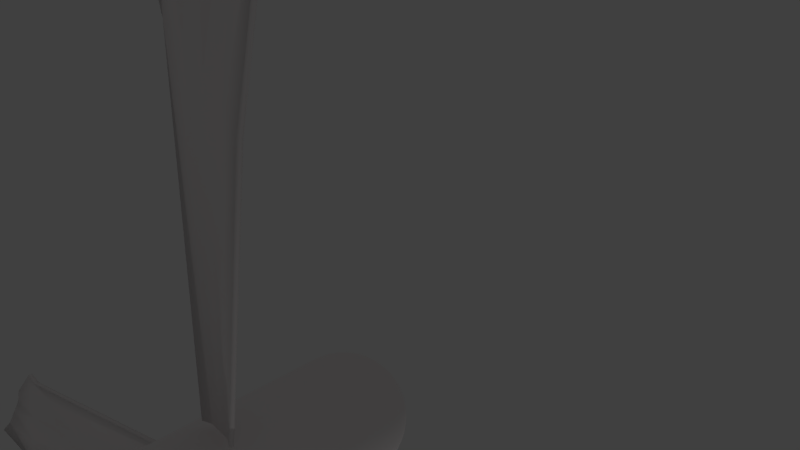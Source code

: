 # Source: turbineV8AnimationSplitted.blend  (saved by Blender 2.78.0; exported with 4.5.12 LTS)
import bpy
from mathutils import Matrix  # noqa: F401  (used for matrix-valued properties, if any)

bpy.ops.wm.read_factory_settings(use_empty=True)
scene = bpy.context.scene
scene.name = 'Scene'

# ---- collections
col_collection_1 = bpy.data.collections.new('Collection 1'); scene.collection.children.link(col_collection_1)

# ---- materials (node trees are filled in below, after node groups)
mat_material_001 = bpy.data.materials.new('Material.001')
mat_material_001.alpha_threshold = 0.0
mat_material_001.use_transparent_shadow = False
mat_material_001.diffuse_color = (1.0, 0.956, 0.956, 1.0)
mat_material_001.roughness = 0.5
mat_material_002 = bpy.data.materials.new('Material.002')
mat_material_002.alpha_threshold = 0.0
mat_material_002.use_transparent_shadow = False
mat_material_002.diffuse_color = (1.0, 0.956, 0.956, 1.0)
mat_material_002.roughness = 0.5

# ---- material node trees

# ---- world
world_world = bpy.data.worlds.new('World'); scene.world = world_world
world_world.color = (0.05088, 0.05088, 0.05088)
world_world.use_sun_shadow = False
world_world.sun_shadow_jitter_overblur = 0.0
world_world.cycles.sampling_method = 'MANUAL'

# ---- cameras
cam_camera = bpy.data.cameras.new('Camera')
cam_camera.clip_end = 100.0
cam_camera.lens = 35.0
cam_camera.sensor_width = 32.0
cam_camera.sensor_height = 18.0
cam_camera.ortho_scale = 7.314
cam_camera.dof.focus_distance = 0.0
cam_camera.dof.aperture_fstop = 128.0

# ---- lights
light_lamp = bpy.data.lights.new('Lamp', 'POINT')
light_lamp.transmission_factor = 0.0
light_lamp.cutoff_distance = 30.0
light_lamp.energy = 100.0
light_lamp.shadow_buffer_clip_start = 1.001
light_lamp.shadow_soft_size = 0.1
light_lamp.shadow_maximum_resolution = 0.006
light_lamp.use_absolute_resolution = True

# ---- meshes
me_sphere = bpy.data.meshes.new('Sphere')
me_sphere.from_pydata([(0.2062, 0.07933, 1.037), (0.2022, 0.2855, 1.017), (0.1905, 0.4838, 0.9576), (0.1714, 0.6665, 0.8618), (0.1458, 0.8266, 0.7329), (0.1145, 0.9581, 0.5759), (0.0789, 1.056, 0.3967), (0.04022, 1.116, 0.2022), (0.4044, 0.07933, 0.9764), (0.3967, 0.2855, 0.9576), (0.3736, 0.4838, 0.9021), (0.3363, 0.6665, 0.8118), (0.286, 0.8266, 0.6904), (0.2247, 0.9581, 0.5424), (0.1548, 1.056, 0.3736), (0.0789, 1.116, 0.1905), (0.5871, 0.07933, 0.8787), (0.5759, 0.2855, 0.8618), (0.5424, 0.4838, 0.8118), (0.4882, 0.6665, 0.7306), (0.4152, 0.8266, 0.6213), (0.3262, 0.9581, 0.4882), (0.2247, 1.056, 0.3363), (0.1145, 1.116, 0.1714), (0.7473, 0.07933, 0.7473), (0.7329, 0.2855, 0.7329), (0.6904, 0.4838, 0.6904), (0.6213, 0.6665, 0.6213), (0.5284, 0.8266, 0.5284), (0.4152, 0.9581, 0.4152), (0.286, 1.056, 0.286), (0.1458, 1.116, 0.1458), (0.8787, 0.07933, 0.5871), (0.8618, 0.2855, 0.5759), (0.8118, 0.4838, 0.5424), (0.7306, 0.6665, 0.4882), (0.6213, 0.8266, 0.4152), (0.4882, 0.9581, 0.3262), (0.3363, 1.056, 0.2247), (0.1714, 1.116, 0.1145), (-7.957e-09, 1.136, -6.029e-08), (0.9764, 0.07933, 0.4044), (0.9576, 0.2855, 0.3967), (0.9021, 0.4838, 0.3736), (0.8118, 0.6665, 0.3363), (0.6904, 0.8266, 0.286), (0.5424, 0.9581, 0.2247), (0.3736, 1.056, 0.1548), (0.1905, 1.116, 0.0789), (1.037, 0.07933, 0.2062), (1.017, 0.2855, 0.2022), (0.9576, 0.4838, 0.1905), (0.8618, 0.6665, 0.1714), (0.7329, 0.8266, 0.1458), (0.5759, 0.9581, 0.1145), (0.3967, 1.056, 0.0789), (0.2022, 1.116, 0.04022), (1.057, 0.07933, -1.529e-07), (1.037, 0.2855, -1.548e-07), (0.9764, 0.4838, 3.42e-08), (0.8787, 0.6665, -6.029e-08), (0.7473, 0.8266, -6.029e-08), (0.5871, 0.9581, -6.029e-08), (0.4044, 1.056, -6.029e-08), (0.2062, 1.116, -6.029e-08), (1.037, 0.07933, -0.2062), (1.017, 0.2855, -0.2022), (0.9576, 0.4838, -0.1905), (0.8618, 0.6665, -0.1714), (0.7329, 0.8266, -0.1458), (0.5759, 0.9581, -0.1145), (0.3967, 1.056, -0.0789), (0.2022, 1.116, -0.04022), (0.9764, 0.07933, -0.4044), (0.9576, 0.2855, -0.3967), (0.9021, 0.4838, -0.3736), (0.8118, 0.6665, -0.3363), (0.6904, 0.8266, -0.286), (0.5424, 0.9581, -0.2247), (0.3736, 1.056, -0.1548), (0.1905, 1.116, -0.0789), (0.8787, 0.07933, -0.5871), (0.8618, 0.2855, -0.5759), (0.8118, 0.4838, -0.5424), (0.7306, 0.6665, -0.4882), (0.6213, 0.8266, -0.4152), (0.4882, 0.9581, -0.3262), (0.3363, 1.056, -0.2247), (0.1714, 1.116, -0.1145), (0.7473, 0.07933, -0.7473), (0.7329, 0.2855, -0.7329), (0.6904, 0.4838, -0.6904), (0.6213, 0.6665, -0.6213), (0.5284, 0.8266, -0.5284), (0.4152, 0.9581, -0.4152), (0.286, 1.056, -0.286), (0.1458, 1.116, -0.1458), (0.5871, 0.07933, -0.8787), (0.5759, 0.2855, -0.8618), (0.5424, 0.4838, -0.8118), (0.4882, 0.6665, -0.7306), (0.4152, 0.8266, -0.6213), (0.3262, 0.9581, -0.4882), (0.2247, 1.056, -0.3363), (0.1145, 1.116, -0.1714), (0.4044, 0.07933, -0.9764), (0.3967, 0.2855, -0.9576), (0.3736, 0.4838, -0.9021), (0.3363, 0.6665, -0.8118), (0.286, 0.8266, -0.6904), (0.2247, 0.9581, -0.5424), (0.1548, 1.056, -0.3736), (0.0789, 1.116, -0.1905), (0.2062, 0.07933, -1.037), (0.2022, 0.2855, -1.017), (0.1905, 0.4838, -0.9576), (0.1714, 0.6665, -0.8618), (0.1458, 0.8266, -0.7329), (0.1145, 0.9581, -0.5759), (0.0789, 1.056, -0.3967), (0.04022, 1.116, -0.2022), (-1.14e-07, 0.07933, -1.057), (-9.826e-08, 0.2855, -1.037), (5.922e-08, 0.4838, -0.9764), (-9.826e-08, 0.6665, -0.8787), (-3.526e-08, 0.8266, -0.7473), (-1.952e-08, 0.9581, -0.5871), (-3.768e-09, 1.056, -0.4044), (-3.768e-09, 1.116, -0.2062), (-0.2062, 0.07933, -1.037), (-0.2022, 0.2855, -1.017), (-0.1905, 0.4838, -0.9576), (-0.1714, 0.6665, -0.8618), (-0.1458, 0.8266, -0.7329), (-0.1145, 0.9581, -0.5759), (-0.0789, 1.056, -0.3967), (-0.04022, 1.116, -0.2022), (-0.4044, 0.07933, -0.9764), (-0.3967, 0.2855, -0.9576), (-0.3736, 0.4838, -0.9021), (-0.3363, 0.6665, -0.8118), (-0.286, 0.8266, -0.6904), (-0.2247, 0.9581, -0.5424), (-0.1548, 1.056, -0.3736), (-0.0789, 1.116, -0.1905), (-0.5871, 0.07933, -0.8787), (-0.5759, 0.2855, -0.8618), (-0.5424, 0.4838, -0.8118), (-0.4882, 0.6665, -0.7306), (-0.4152, 0.8266, -0.6213), (-0.3262, 0.9581, -0.4882), (-0.2247, 1.056, -0.3363), (-0.1145, 1.116, -0.1714), (-0.7473, 0.07933, -0.7473), (-0.7329, 0.2855, -0.7329), (-0.6904, 0.4838, -0.6904), (-0.6213, 0.6665, -0.6213), (-0.5284, 0.8266, -0.5284), (-0.4152, 0.9581, -0.4152), (-0.286, 1.056, -0.286), (-0.1458, 1.116, -0.1458), (-0.8787, 0.07933, -0.5871), (-0.8618, 0.2855, -0.5759), (-0.8118, 0.4838, -0.5424), (-0.7306, 0.6665, -0.4882), (-0.6213, 0.8266, -0.4152), (-0.4882, 0.9581, -0.3262), (-0.3363, 1.056, -0.2247), (-0.1714, 1.116, -0.1145), (-0.9764, 0.07933, -0.4044), (-0.9576, 0.2855, -0.3967), (-0.9021, 0.4838, -0.3736), (-0.8118, 0.6665, -0.3363), (-0.6904, 0.8266, -0.286), (-0.5424, 0.9581, -0.2247), (-0.3736, 1.056, -0.1548), (-0.1905, 1.116, -0.0789), (-1.037, 0.07933, -0.2062), (-1.017, 0.2855, -0.2022), (-0.9576, 0.4838, -0.1905), (-0.8618, 0.6665, -0.1714), (-0.7329, 0.8266, -0.1458), (-0.5759, 0.9581, -0.1145), (-0.3967, 1.056, -0.0789), (-0.2022, 1.116, -0.04022), (-1.057, 0.07933, 9.904e-08), (-1.037, 0.2855, 1.602e-07), (-0.9764, 0.4838, -6.029e-08), (-0.8787, 0.6665, 1.287e-07), (-0.7473, 0.8266, 6.57e-08), (-0.5871, 0.9581, 2.704e-09), (-0.4044, 1.056, 2.704e-09), (-0.2062, 1.116, -6.029e-08), (-1.037, 0.07933, 0.2062), (-1.017, 0.2855, 0.2022), (-0.9576, 0.4838, 0.1905), (-0.8618, 0.6665, 0.1714), (-0.7329, 0.8266, 0.1458), (-0.5759, 0.9581, 0.1145), (-0.3967, 1.056, 0.0789), (-0.2022, 1.116, 0.04022), (-0.9764, 0.07933, 0.4044), (-0.9576, 0.2855, 0.3967), (-0.9021, 0.4838, 0.3736), (-0.8118, 0.6665, 0.3363), (-0.6904, 0.8266, 0.286), (-0.5424, 0.9581, 0.2247), (-0.3736, 1.056, 0.1548), (-0.1905, 1.116, 0.0789), (-0.8787, 0.07933, 0.5871), (-0.8618, 0.2855, 0.5759), (-0.8118, 0.4838, 0.5424), (-0.7306, 0.6665, 0.4882), (-0.6213, 0.8266, 0.4152), (-0.4882, 0.9581, 0.3262), (-0.3363, 1.056, 0.2247), (-0.1714, 1.116, 0.1145), (-0.7473, 0.07933, 0.7473), (-0.7329, 0.2855, 0.7329), (-0.6904, 0.4838, 0.6904), (-0.6213, 0.6665, 0.6213), (-0.5284, 0.8266, 0.5284), (-0.4152, 0.9581, 0.4152), (-0.286, 1.056, 0.286), (-0.1458, 1.116, 0.1458), (-0.5871, 0.07933, 0.8787), (-0.5759, 0.2855, 0.8618), (-0.5424, 0.4838, 0.8118), (-0.4882, 0.6665, 0.7306), (-0.4152, 0.8266, 0.6213), (-0.3262, 0.9581, 0.4882), (-0.2247, 1.056, 0.3363), (-0.1145, 1.116, 0.1714), (-0.4044, 0.07933, 0.9764), (-0.3967, 0.2855, 0.9576), (-0.3736, 0.4838, 0.9021), (-0.3363, 0.6665, 0.8118), (-0.286, 0.8266, 0.6904), (-0.2247, 0.9581, 0.5424), (-0.1548, 1.056, 0.3736), (-0.0789, 1.116, 0.1905), (-0.2062, 0.07933, 1.037), (-0.2022, 0.2855, 1.017), (-0.1905, 0.4838, 0.9576), (-0.1714, 0.6665, 0.8618), (-0.1458, 0.8266, 0.7329), (-0.1145, 0.9581, 0.5759), (-0.0789, 1.056, 0.3967), (-0.04022, 1.116, 0.2022), (2.797e-07, 0.07933, 1.057), (2.639e-07, 0.2855, 1.037), (5.922e-08, 0.4838, 0.9764), (2.797e-07, 0.6665, 0.8787), (1.537e-07, 0.8266, 0.7473), (1.222e-07, 0.9581, 0.5871), (7.497e-08, 1.056, 0.4044), (8.043e-09, 1.116, 0.2062), (0.2062, -3.436, 1.037), (0.4044, -3.436, 0.9764), (0.5871, -3.436, 0.8787), (0.7473, -3.436, 0.7473), (0.8787, -3.436, 0.5871), (0.9764, -3.436, 0.4044), (1.037, -3.436, 0.2062), (1.057, -3.436, -1.529e-07), (1.037, -3.436, -0.2062), (0.9764, -3.436, -0.4044), (0.8787, -3.436, -0.5871), (0.7473, -3.436, -0.7473), (0.5871, -3.436, -0.8787), (0.4044, -3.436, -0.9764), (0.2062, -3.436, -1.037), (-1.14e-07, -3.436, -1.057), (-0.2062, -3.436, -1.037), (-0.4044, -3.436, -0.9764), (-0.5871, -3.436, -0.8787), (-0.7473, -3.436, -0.7473), (-0.8787, -3.436, -0.5871), (-0.9764, -3.436, -0.4044), (-1.037, -3.436, -0.2062), (-1.057, -3.436, 9.904e-08), (-1.037, -3.436, 0.2062), (-0.9764, -3.436, 0.4044), (-0.8787, -3.436, 0.5871), (-0.7473, -3.436, 0.7473), (-0.5871, -3.436, 0.8787), (-0.4044, -3.436, 0.9764), (-0.2062, -3.436, 1.037), (2.797e-07, -3.436, 1.057), (0.2022, -3.809, 1.017), (0.1905, -4.008, 0.9576), (0.1714, -4.19, 0.8618), (0.1458, -4.35, 0.7329), (0.3967, -3.809, 0.9576), (0.3736, -4.008, 0.9021), (0.3363, -4.19, 0.8118), (0.286, -4.35, 0.6904), (0.5759, -3.809, 0.8618), (0.5424, -4.008, 0.8118), (0.4882, -4.19, 0.7306), (0.4152, -4.35, 0.6213), (0.7329, -3.809, 0.7329), (0.6904, -4.008, 0.6904), (0.6213, -4.19, 0.6213), (0.5284, -4.35, 0.5284), (0.8618, -3.809, 0.5759), (0.8118, -4.008, 0.5424), (0.7306, -4.19, 0.4882), (0.6213, -4.35, 0.4152), (0.9576, -3.809, 0.3967), (0.9021, -4.008, 0.3736), (0.8118, -4.19, 0.3363), (0.6904, -4.35, 0.286), (1.017, -3.809, 0.2022), (0.9576, -4.008, 0.1905), (0.8618, -4.19, 0.1714), (0.7329, -4.35, 0.1458), (1.037, -3.809, -1.548e-07), (0.9764, -4.008, 3.42e-08), (0.8787, -4.19, -6.029e-08), (0.7473, -4.35, -6.029e-08), (1.017, -3.809, -0.2022), (0.9576, -4.008, -0.1905), (0.8618, -4.19, -0.1714), (0.7329, -4.35, -0.1458), (0.9576, -3.809, -0.3967), (0.9021, -4.008, -0.3736), (0.8118, -4.19, -0.3363), (0.6904, -4.35, -0.286), (0.8618, -3.809, -0.5759), (0.8118, -4.008, -0.5424), (0.7306, -4.19, -0.4882), (0.6213, -4.35, -0.4152), (0.7329, -3.809, -0.7329), (0.6904, -4.008, -0.6904), (0.6213, -4.19, -0.6213), (0.5284, -4.35, -0.5284), (0.5759, -3.809, -0.8618), (0.5424, -4.008, -0.8118), (0.4882, -4.19, -0.7306), (0.4152, -4.35, -0.6213), (0.3967, -3.809, -0.9576), (0.3736, -4.008, -0.9021), (0.3363, -4.19, -0.8118), (0.286, -4.35, -0.6904), (0.2022, -3.809, -1.017), (0.1905, -4.008, -0.9576), (0.1714, -4.19, -0.8618), (0.1458, -4.35, -0.7329), (-9.826e-08, -3.809, -1.037), (5.922e-08, -4.008, -0.9764), (-9.826e-08, -4.19, -0.8787), (-3.526e-08, -4.35, -0.7473), (-0.2022, -3.809, -1.017), (-0.1905, -4.008, -0.9576), (-0.1714, -4.19, -0.8618), (-0.1458, -4.35, -0.7329), (-0.3967, -3.809, -0.9576), (-0.3736, -4.008, -0.9021), (-0.3363, -4.19, -0.8118), (-0.286, -4.35, -0.6904), (-0.5759, -3.809, -0.8618), (-0.5424, -4.008, -0.8118), (-0.4882, -4.19, -0.7306), (-0.4152, -4.35, -0.6213), (-0.7329, -3.809, -0.7329), (-0.6904, -4.008, -0.6904), (-0.6213, -4.19, -0.6213), (-0.5284, -4.35, -0.5284), (-0.8618, -3.809, -0.5759), (-0.8118, -4.008, -0.5424), (-0.7306, -4.19, -0.4882), (-0.6213, -4.35, -0.4152), (-0.9576, -3.809, -0.3967), (-0.9021, -4.008, -0.3736), (-0.8118, -4.19, -0.3363), (-0.6904, -4.35, -0.286), (-1.017, -3.809, -0.2022), (-0.9576, -4.008, -0.1905), (-0.8618, -4.19, -0.1714), (-0.7329, -4.35, -0.1458), (-1.037, -3.809, 1.602e-07), (-0.9764, -4.008, -6.029e-08), (-0.8787, -4.19, 1.287e-07), (-0.7473, -4.35, 6.57e-08), (-1.017, -3.809, 0.2022), (-0.9576, -4.008, 0.1905), (-0.8618, -4.19, 0.1714), (-0.7329, -4.35, 0.1458), (-0.9576, -3.809, 0.3967), (-0.9021, -4.008, 0.3736), (-0.8118, -4.19, 0.3363), (-0.6904, -4.35, 0.286), (-0.8618, -3.809, 0.5759), (-0.8118, -4.008, 0.5424), (-0.7306, -4.19, 0.4882), (-0.6213, -4.35, 0.4152), (-0.7329, -3.809, 0.7329), (-0.6904, -4.008, 0.6904), (-0.6213, -4.19, 0.6213), (-0.5284, -4.35, 0.5284), (-0.5759, -3.809, 0.8618), (-0.5424, -4.008, 0.8118), (-0.4882, -4.19, 0.7306), (-0.4152, -4.35, 0.6213), (-0.3967, -3.809, 0.9576), (-0.3736, -4.008, 0.9021), (-0.3363, -4.19, 0.8118), (-0.286, -4.35, 0.6904), (-0.2022, -3.809, 1.017), (-0.1905, -4.008, 0.9576), (-0.1714, -4.19, 0.8618), (-0.1458, -4.35, 0.7329), (2.639e-07, -3.809, 1.037), (5.922e-08, -4.008, 0.9764), (2.797e-07, -4.19, 0.8787), (1.537e-07, -4.35, 0.7473), (0.01172, -5.301, 0.05892), (0.02299, -5.301, 0.0555), (0.03337, -5.301, 0.04995), (0.04248, -5.301, 0.04248), (0.04995, -5.301, 0.03337), (0.0555, -5.301, 0.02299), (0.05892, -5.301, 0.01172), (0.06007, -5.301, 2.298e-08), (0.05892, -5.301, -0.01172), (0.0555, -5.301, -0.02299), (0.04995, -5.301, -0.03337), (0.04248, -5.301, -0.04248), (0.03337, -5.301, -0.04995), (0.02299, -5.301, -0.0555), (0.01172, -5.301, -0.05892), (7.46e-08, -5.301, -0.06007), (-0.01172, -5.301, -0.05892), (-0.02299, -5.301, -0.0555), (-0.03337, -5.301, -0.04995), (-0.04248, -5.301, -0.04248), (-0.04995, -5.301, -0.03337), (-0.0555, -5.301, -0.02299), (-0.05892, -5.301, -0.01172), (-0.06007, -5.301, 3.311e-08), (-0.05892, -5.301, 0.01172), (-0.0555, -5.301, 0.02299), (-0.04995, -5.301, 0.03337), (-0.04248, -5.301, 0.04248), (-0.03337, -5.301, 0.04995), (-0.02299, -5.301, 0.0555), (-0.01172, -5.301, 0.05892), (8.979e-08, -5.301, 0.06007)], [], [(254, 253, 4, 5), (255, 254, 5, 6), (256, 255, 6, 7), (40, 256, 7), (250, 249, 0, 1), (251, 250, 1, 2), (252, 251, 2, 3), (253, 252, 3, 4), (4, 3, 11, 12), (5, 4, 12, 13), (6, 5, 13, 14), (7, 6, 14, 15), (40, 7, 15), (1, 0, 8, 9), (2, 1, 9, 10), (3, 2, 10, 11), (40, 15, 23), (9, 8, 16, 17), (10, 9, 17, 18), (11, 10, 18, 19), (12, 11, 19, 20), (13, 12, 20, 21), (14, 13, 21, 22), (15, 14, 22, 23), (21, 20, 28, 29), (22, 21, 29, 30), (23, 22, 30, 31), (40, 23, 31), (17, 16, 24, 25), (18, 17, 25, 26), (19, 18, 26, 27), (20, 19, 27, 28), (25, 24, 32, 33), (26, 25, 33, 34), (27, 26, 34, 35), (28, 27, 35, 36), (29, 28, 36, 37), (30, 29, 37, 38), (31, 30, 38, 39), (40, 31, 39), (37, 36, 45, 46), (38, 37, 46, 47), (39, 38, 47, 48), (40, 39, 48), (33, 32, 41, 42), (34, 33, 42, 43), (35, 34, 43, 44), (36, 35, 44, 45), (43, 42, 50, 51), (44, 43, 51, 52), (45, 44, 52, 53), (46, 45, 53, 54), (47, 46, 54, 55), (48, 47, 55, 56), (40, 48, 56), (42, 41, 49, 50), (55, 54, 62, 63), (56, 55, 63, 64), (40, 56, 64), (50, 49, 57, 58), (51, 50, 58, 59), (52, 51, 59, 60), (53, 52, 60, 61), (54, 53, 61, 62), (59, 58, 66, 67), (60, 59, 67, 68), (61, 60, 68, 69), (62, 61, 69, 70), (63, 62, 70, 71), (64, 63, 71, 72), (40, 64, 72), (58, 57, 65, 66), (71, 70, 78, 79), (72, 71, 79, 80), (40, 72, 80), (66, 65, 73, 74), (67, 66, 74, 75), (68, 67, 75, 76), (69, 68, 76, 77), (70, 69, 77, 78), (76, 75, 83, 84), (77, 76, 84, 85), (78, 77, 85, 86), (79, 78, 86, 87), (80, 79, 87, 88), (40, 80, 88), (74, 73, 81, 82), (75, 74, 82, 83), (88, 87, 95, 96), (40, 88, 96), (82, 81, 89, 90), (83, 82, 90, 91), (84, 83, 91, 92), (85, 84, 92, 93), (86, 85, 93, 94), (87, 86, 94, 95), (93, 92, 100, 101), (94, 93, 101, 102), (95, 94, 102, 103), (96, 95, 103, 104), (40, 96, 104), (90, 89, 97, 98), (91, 90, 98, 99), (92, 91, 99, 100), (40, 104, 112), (98, 97, 105, 106), (99, 98, 106, 107), (100, 99, 107, 108), (101, 100, 108, 109), (102, 101, 109, 110), (103, 102, 110, 111), (104, 103, 111, 112), (109, 108, 116, 117), (110, 109, 117, 118), (111, 110, 118, 119), (112, 111, 119, 120), (40, 112, 120), (106, 105, 113, 114), (107, 106, 114, 115), (108, 107, 115, 116), (40, 120, 128), (114, 113, 121, 122), (115, 114, 122, 123), (116, 115, 123, 124), (117, 116, 124, 125), (118, 117, 125, 126), (119, 118, 126, 127), (120, 119, 127, 128), (126, 125, 133, 134), (127, 126, 134, 135), (128, 127, 135, 136), (40, 128, 136), (122, 121, 129, 130), (123, 122, 130, 131), (124, 123, 131, 132), (125, 124, 132, 133), (130, 129, 137, 138), (131, 130, 138, 139), (132, 131, 139, 140), (133, 132, 140, 141), (134, 133, 141, 142), (135, 134, 142, 143), (136, 135, 143, 144), (40, 136, 144), (142, 141, 149, 150), (143, 142, 150, 151), (144, 143, 151, 152), (40, 144, 152), (138, 137, 145, 146), (139, 138, 146, 147), (140, 139, 147, 148), (141, 140, 148, 149), (147, 146, 154, 155), (148, 147, 155, 156), (149, 148, 156, 157), (150, 149, 157, 158), (151, 150, 158, 159), (152, 151, 159, 160), (40, 152, 160), (146, 145, 153, 154), (159, 158, 166, 167), (160, 159, 167, 168), (40, 160, 168), (154, 153, 161, 162), (155, 154, 162, 163), (156, 155, 163, 164), (157, 156, 164, 165), (158, 157, 165, 166), (164, 163, 171, 172), (165, 164, 172, 173), (166, 165, 173, 174), (167, 166, 174, 175), (168, 167, 175, 176), (40, 168, 176), (162, 161, 169, 170), (163, 162, 170, 171), (176, 175, 183, 184), (40, 176, 184), (170, 169, 177, 178), (171, 170, 178, 179), (172, 171, 179, 180), (173, 172, 180, 181), (174, 173, 181, 182), (175, 174, 182, 183), (180, 179, 187, 188), (181, 180, 188, 189), (182, 181, 189, 190), (183, 182, 190, 191), (184, 183, 191, 192), (40, 184, 192), (178, 177, 185, 186), (179, 178, 186, 187), (192, 191, 199, 200), (40, 192, 200), (186, 185, 193, 194), (187, 186, 194, 195), (188, 187, 195, 196), (189, 188, 196, 197), (190, 189, 197, 198), (191, 190, 198, 199), (197, 196, 204, 205), (198, 197, 205, 206), (199, 198, 206, 207), (200, 199, 207, 208), (40, 200, 208), (194, 193, 201, 202), (195, 194, 202, 203), (196, 195, 203, 204), (40, 208, 216), (202, 201, 209, 210), (203, 202, 210, 211), (204, 203, 211, 212), (205, 204, 212, 213), (206, 205, 213, 214), (207, 206, 214, 215), (208, 207, 215, 216), (213, 212, 220, 221), (214, 213, 221, 222), (215, 214, 222, 223), (216, 215, 223, 224), (40, 216, 224), (210, 209, 217, 218), (211, 210, 218, 219), (212, 211, 219, 220), (40, 224, 232), (218, 217, 225, 226), (219, 218, 226, 227), (220, 219, 227, 228), (221, 220, 228, 229), (222, 221, 229, 230), (223, 222, 230, 231), (224, 223, 231, 232), (230, 229, 237, 238), (231, 230, 238, 239), (232, 231, 239, 240), (40, 232, 240), (226, 225, 233, 234), (227, 226, 234, 235), (228, 227, 235, 236), (229, 228, 236, 237), (235, 234, 242, 243), (236, 235, 243, 244), (237, 236, 244, 245), (238, 237, 245, 246), (239, 238, 246, 247), (240, 239, 247, 248), (40, 240, 248), (234, 233, 241, 242), (247, 246, 254, 255), (248, 247, 255, 256), (40, 248, 256), (242, 241, 249, 250), (243, 242, 250, 251), (244, 243, 251, 252), (245, 244, 252, 253), (246, 245, 253, 254), (24, 16, 259, 260), (217, 209, 283, 284), (161, 153, 276, 277), (81, 73, 266, 267), (0, 249, 288, 257), (233, 225, 285, 286), (177, 169, 278, 279), (153, 145, 275, 276), (97, 89, 268, 269), (41, 32, 261, 262), (249, 241, 287, 288), (121, 113, 271, 272), (169, 161, 277, 278), (193, 185, 280, 281), (113, 105, 270, 271), (57, 49, 263, 264), (241, 233, 286, 287), (209, 201, 282, 283), (137, 129, 273, 274), (185, 177, 279, 280), (129, 121, 272, 273), (49, 41, 262, 263), (73, 65, 265, 266), (16, 8, 258, 259), (201, 193, 281, 282), (8, 0, 257, 258), (145, 137, 274, 275), (89, 81, 267, 268), (65, 57, 264, 265), (225, 217, 284, 285), (105, 97, 269, 270), (32, 24, 260, 261), (414, 413, 289, 290), (415, 414, 290, 291), (416, 415, 291, 292), (292, 291, 295, 296), (290, 289, 293, 294), (291, 290, 294, 295), (294, 293, 297, 298), (295, 294, 298, 299), (296, 295, 299, 300), (298, 297, 301, 302), (299, 298, 302, 303), (300, 299, 303, 304), (302, 301, 305, 306), (303, 302, 306, 307), (304, 303, 307, 308), (306, 305, 309, 310), (307, 306, 310, 311), (308, 307, 311, 312), (310, 309, 313, 314), (311, 310, 314, 315), (312, 311, 315, 316), (314, 313, 317, 318), (315, 314, 318, 319), (316, 315, 319, 320), (318, 317, 321, 322), (319, 318, 322, 323), (320, 319, 323, 324), (322, 321, 325, 326), (323, 322, 326, 327), (324, 323, 327, 328), (327, 326, 330, 331), (328, 327, 331, 332), (326, 325, 329, 330), (330, 329, 333, 334), (331, 330, 334, 335), (332, 331, 335, 336), (336, 335, 339, 340), (334, 333, 337, 338), (335, 334, 338, 339), (338, 337, 341, 342), (339, 338, 342, 343), (340, 339, 343, 344), (344, 343, 347, 348), (342, 341, 345, 346), (343, 342, 346, 347), (346, 345, 349, 350), (347, 346, 350, 351), (348, 347, 351, 352), (350, 349, 353, 354), (351, 350, 354, 355), (352, 351, 355, 356), (354, 353, 357, 358), (355, 354, 358, 359), (356, 355, 359, 360), (358, 357, 361, 362), (359, 358, 362, 363), (360, 359, 363, 364), (362, 361, 365, 366), (363, 362, 366, 367), (364, 363, 367, 368), (366, 365, 369, 370), (367, 366, 370, 371), (368, 367, 371, 372), (371, 370, 374, 375), (372, 371, 375, 376), (370, 369, 373, 374), (374, 373, 377, 378), (375, 374, 378, 379), (376, 375, 379, 380), (379, 378, 382, 383), (380, 379, 383, 384), (378, 377, 381, 382), (382, 381, 385, 386), (383, 382, 386, 387), (384, 383, 387, 388), (388, 387, 391, 392), (386, 385, 389, 390), (387, 386, 390, 391), (390, 389, 393, 394), (391, 390, 394, 395), (392, 391, 395, 396), (396, 395, 399, 400), (394, 393, 397, 398), (395, 394, 398, 399), (398, 397, 401, 402), (399, 398, 402, 403), (400, 399, 403, 404), (402, 401, 405, 406), (403, 402, 406, 407), (404, 403, 407, 408), (406, 405, 409, 410), (407, 406, 410, 411), (408, 407, 411, 412), (410, 409, 413, 414), (411, 410, 414, 415), (412, 411, 415, 416), (258, 293, 297, 259), (259, 297, 301, 260), (260, 301, 305, 261), (261, 305, 309, 262), (262, 309, 313, 263), (263, 313, 317, 264), (264, 317, 321, 265), (265, 321, 325, 266), (266, 325, 329, 267), (267, 329, 333, 268), (268, 333, 337, 269), (269, 337, 341, 270), (270, 341, 345, 271), (271, 345, 349, 272), (272, 349, 353, 273), (273, 353, 357, 274), (274, 357, 361, 275), (275, 361, 365, 276), (276, 365, 369, 277), (277, 369, 373, 278), (278, 373, 377, 279), (279, 377, 381, 280), (280, 381, 385, 281), (281, 385, 389, 282), (282, 389, 393, 283), (283, 393, 397, 284), (284, 397, 401, 285), (285, 401, 405, 286), (286, 405, 409, 287), (287, 409, 413, 288), (288, 413, 289, 257), (257, 289, 293, 258), (368, 372, 437, 436), (376, 380, 439, 438), (384, 388, 441, 440), (392, 396, 443, 442), (400, 404, 445, 444), (316, 320, 424, 423), (408, 412, 447, 446), (324, 328, 426, 425), (332, 336, 428, 427), (340, 344, 430, 429), (388, 392, 442, 441), (348, 352, 432, 431), (396, 400, 444, 443), (356, 360, 434, 433), (372, 376, 438, 437), (404, 408, 446, 445), (364, 368, 436, 435), (380, 384, 440, 439), (336, 340, 429, 428), (296, 300, 419, 418), (344, 348, 431, 430), (304, 308, 421, 420), (352, 356, 433, 432), (312, 316, 423, 422), (328, 332, 427, 426), (360, 364, 435, 434), (320, 324, 425, 424), (412, 416, 448, 447), (416, 292, 417, 448), (292, 296, 418, 417), (300, 304, 420, 419), (308, 312, 422, 421), (418, 419, 420, 421, 422, 423, 424, 425, 426, 427, 428, 429, 430, 431, 432, 433, 434, 435, 436, 437, 438, 439, 440, 441, 442, 443, 444, 445, 446, 447, 448, 417)])
me_sphere.polygons.foreach_set('use_smooth', [True] * 449)
me_sphere.materials.append(mat_material_001)
me_sphere.use_remesh_preserve_volume = False
me_sphere.use_remesh_preserve_attributes = False
me_sphere.use_mirror_vertex_groups = False
me_sphere.update()
me_circle = bpy.data.meshes.new('Circle')
me_circle.from_pydata([(0.0, 1.0, 0.0), (-0.7071, 0.7071, 0.0), (-1.0, -4.371e-08, 0.0), (-0.7071, -0.7071, 0.0), (8.742e-08, -1.0, 0.0), (0.7071, -0.7071, 0.0), (1.0, 1.192e-08, 0.0), (0.7071, 0.7071, 0.0), (1.536e-16, 1.018, 0.6919), (-0.7071, 0.7248, 0.6919), (-1.0, 0.01774, 0.6919), (-0.7071, -0.6894, 0.6919), (8.742e-08, -0.9823, 0.6919), (0.7071, -0.6894, 0.6919), (1.0, 0.01774, 0.6919), (0.7071, 0.7248, 0.6919), (4.451e-09, 0.438, 1.322), (-0.2846, 0.3201, 1.322), (-0.4025, 0.03548, 1.322), (-0.2846, -0.2492, 1.322), (3.964e-08, -0.3671, 1.322), (0.2846, -0.2492, 1.322), (0.4025, 0.03548, 1.322), (0.2846, 0.3201, 1.322), (4.451e-09, 0.4558, 7.652), (-0.2846, 0.3379, 7.652), (-0.4025, 0.05323, 7.652), (-0.2846, -0.2314, 7.652), (3.964e-08, -0.3493, 7.652), (0.2846, -0.2314, 7.652), (0.4025, 0.05323, 7.652), (0.2846, 0.3379, 7.652), (0.2846, 0.3201, 1.322), (4.451e-09, 0.438, 1.322), (0.2846, -0.2492, 1.322), (0.4025, 0.03548, 1.322), (-0.2846, -0.2492, 1.322), (3.964e-08, -0.3671, 1.322), (-0.2846, 0.3201, 1.322), (-0.4025, 0.03548, 1.322), (-0.5674, -0.5438, 0.9002), (7.162e-08, -0.7788, 0.9002), (-0.5674, 0.591, 0.9002), (-0.8025, 0.02361, 0.9002), (0.8025, 0.02361, 0.9002), (0.5674, 0.591, 0.9002), (0.5674, -0.5438, 0.9002), (1.472e-09, 0.8261, 0.9002), (4.451e-09, 0.4558, 7.652), (-0.2846, 0.3379, 7.652), (-0.4025, 0.05323, 7.652), (-0.2846, -0.2314, 7.652), (3.964e-08, -0.3493, 7.652), (0.2846, -0.2314, 7.652), (0.4025, 0.05323, 7.652), (0.2846, 0.3379, 7.652), (4.451e-09, 0.4558, 7.652), (-0.2846, 0.3379, 7.652), (-0.4025, 0.05323, 7.652), (-0.2846, -0.2314, 7.652), (3.964e-08, -0.3493, 7.652), (0.2846, -0.2314, 7.652), (0.4025, 0.05323, 7.652), (0.2846, 0.3379, 7.652), (4.451e-09, 0.4558, 13.95), (-0.2846, 0.3379, 13.95), (-0.4025, 0.05323, 13.95), (-0.2846, -0.2314, 13.95), (3.964e-08, -0.3493, 13.95), (0.2846, -0.2314, 13.95), (0.4025, 0.05323, 13.95), (0.2846, 0.3379, 13.95)], [], [(1, 0, 8, 9), (0, 7, 15, 8), (6, 5, 13, 14), (4, 3, 11, 12), (2, 1, 9, 10), (7, 6, 14, 15), (5, 4, 12, 13), (3, 2, 10, 11), (41, 40, 19, 20), (43, 42, 17, 18), (45, 44, 22, 23), (46, 41, 20, 21), (40, 43, 18, 19), (42, 47, 16, 17), (47, 45, 23, 16), (44, 46, 21, 22), (33, 32, 31, 24), (35, 34, 29, 30), (37, 36, 27, 28), (39, 38, 25, 26), (32, 35, 30, 31), (34, 37, 28, 29), (36, 39, 26, 27), (38, 33, 24, 25), (17, 16, 33, 38), (19, 18, 39, 36), (21, 20, 37, 34), (23, 22, 35, 32), (18, 17, 38, 39), (20, 19, 36, 37), (22, 21, 34, 35), (16, 23, 32, 33), (14, 13, 46, 44), (8, 15, 45, 47), (9, 8, 47, 42), (11, 10, 43, 40), (13, 12, 41, 46), (15, 14, 44, 45), (10, 9, 42, 43), (12, 11, 40, 41), (24, 31, 55, 48), (30, 29, 53, 54), (28, 27, 51, 52), (26, 25, 49, 50), (31, 30, 54, 55), (29, 28, 52, 53), (27, 26, 50, 51), (25, 24, 48, 49), (52, 51, 59, 60), (50, 49, 57, 58), (55, 54, 62, 63), (53, 52, 60, 61), (51, 50, 58, 59), (49, 48, 56, 57), (48, 55, 63, 56), (54, 53, 61, 62), (56, 63, 71, 64), (62, 61, 69, 70), (60, 59, 67, 68), (58, 57, 65, 66), (63, 62, 70, 71), (61, 60, 68, 69), (59, 58, 66, 67), (57, 56, 64, 65)])
me_circle.polygons.foreach_set('use_smooth', [True] * 64)
me_circle.materials.append(mat_material_002)
me_circle.use_remesh_preserve_volume = False
me_circle.use_remesh_preserve_attributes = False
me_circle.use_mirror_vertex_groups = False
me_circle.update()
me_plane = bpy.data.meshes.new('Plane')
me_plane.from_pydata([(1.116, 1.08, -0.3479), (6.399, 0.6973, -1.329), (1.116, 1.08, 0.3479), (6.771, 1.463, 1.357), (9.367, 1.374, -0.9856), (9.367, 0.7944, 0.9287), (11.04, 1.416, -0.4035), (10.95, 0.7757, 0.3219), (1.116, 1.157, 0.0), (6.595, 1.153, -0.008457), (9.367, 1.158, -0.006135), (10.96, 1.15, 0.002966), (1.116, 1.157, -0.1894), (6.494, 0.9448, -0.7396), (9.367, 1.315, -0.5272), (10.99, 1.324, -0.1945), (6.702, 1.374, 0.7652), (9.367, 0.9909, 0.5453), (10.94, 0.9657, 0.2119), (1.116, 1.157, 0.2004), (-0.8593, 1.08, -0.7925), (-4.351, 0.6973, -4.877), (-0.2567, 1.08, -1.14), (-2.211, 1.463, -6.542), (-5.537, 1.374, -7.619), (-3.879, 0.7944, -8.576), (-5.871, 1.416, -9.361), (-5.196, 0.7757, -9.643), (-0.558, 1.157, -0.9665), (-3.305, 1.153, -5.707), (-4.689, 1.158, -8.109), (-5.479, 1.15, -9.496), (-0.722, 1.157, -0.8717), (-3.887, 0.9448, -5.254), (-5.14, 1.315, -7.848), (-5.663, 1.324, -9.419), (-2.688, 1.374, -6.187), (-4.211, 0.9909, -8.384), (-5.285, 0.9657, -9.577), (-0.3844, 1.157, -1.067), (-0.2567, 1.08, 1.14), (-2.048, 0.6973, 6.206), (-0.8593, 1.08, 0.7925), (-4.56, 1.463, 5.186), (-3.83, 1.374, 8.605), (-5.488, 0.7944, 7.647), (-5.172, 1.416, 9.765), (-5.753, 0.7757, 9.322), (-0.558, 1.157, 0.9665), (-3.29, 1.153, 5.716), (-4.678, 1.158, 8.115), (-5.484, 1.15, 9.493), (-0.3939, 1.157, 1.061), (-2.606, 0.9448, 5.993), (-4.227, 1.315, 8.375), (-5.326, 1.324, 9.614), (-4.014, 1.374, 5.421), (-5.156, 0.9909, 7.839), (-5.652, 0.9657, 9.365), (-0.7316, 1.157, 0.8662)], [], [(19, 16, 3, 2), (13, 1, 4, 14), (14, 4, 6, 15), (17, 10, 11, 18), (16, 9, 10, 17), (12, 13, 9, 8), (0, 1, 13, 12), (10, 14, 15, 11), (9, 13, 14, 10), (3, 16, 17, 5), (5, 17, 18, 7), (8, 9, 16, 19), (39, 36, 23, 22), (33, 21, 24, 34), (34, 24, 26, 35), (37, 30, 31, 38), (36, 29, 30, 37), (32, 33, 29, 28), (20, 21, 33, 32), (30, 34, 35, 31), (29, 33, 34, 30), (23, 36, 37, 25), (25, 37, 38, 27), (28, 29, 36, 39), (59, 56, 43, 42), (53, 41, 44, 54), (54, 44, 46, 55), (57, 50, 51, 58), (56, 49, 50, 57), (52, 53, 49, 48), (40, 41, 53, 52), (50, 54, 55, 51), (49, 53, 54, 50), (43, 56, 57, 45), (45, 57, 58, 47), (48, 49, 56, 59)])
me_plane.polygons.foreach_set('use_smooth', [True] * 36)
me_plane.materials.append(mat_material_001)
me_plane.use_remesh_preserve_volume = False
me_plane.use_remesh_preserve_attributes = False
me_plane.use_mirror_vertex_groups = False
me_plane.update()

# ---- objects
ob_turbine = bpy.data.objects.new('Turbine', None)
ob_fluegelmitte = bpy.data.objects.new('Fluegelmitte', me_sphere)
ob_fu = bpy.data.objects.new('Fuß', me_circle)
ob_fluegel = bpy.data.objects.new('Fluegel', me_plane)
ob_empty = bpy.data.objects.new('Empty', None)
ob_lamp = bpy.data.objects.new('Lamp', light_lamp)
ob_camera = bpy.data.objects.new('Camera', cam_camera)

# ---- transforms, parenting, visibility, modifiers, constraints
ob_turbine.location = (0.0, 0.0, 0.0)
ob_turbine.empty_image_offset = (0.0, 0.0)
ob_turbine.lineart.crease_threshold = 0.0
ob_fluegelmitte.parent = ob_turbine
ob_fluegelmitte.location = (1.863e-08, 0.6532, 15.03)
ob_fluegelmitte.lineart.crease_threshold = 0.0
ob_fu.parent = ob_turbine
ob_fu.location = (0.0, 0.0, 0.0)
ob_fu.lineart.crease_threshold = 0.0
_m = ob_fu.modifiers.new('Subsurf', 'SUBSURF')
_m.uv_smooth = 'PRESERVE_CORNERS'
_m.quality = 2
_m.show_only_control_edges = False
ob_fluegel.parent = ob_turbine
ob_fluegel.location = (1.7e-07, -2.783, 15.03)
ob_fluegel.rotation_euler = (0.0, 29.96, 0.0)
ob_fluegel.lock_rotation = (True, False, True)
ob_fluegel.lineart.crease_threshold = 0.0
_m = ob_fluegel.modifiers.new('Solidify', 'SOLIDIFY')
_m.thickness = 0.071
_m.edge_crease_inner = 1.0
_m.edge_crease_outer = 0.697
_m.nonmanifold_thickness_mode = 'FIXED'
_m.nonmanifold_merge_threshold = 0.0003
ob_empty.parent = ob_turbine
ob_empty.location = (1.7e-07, -2.783, 15.03)
ob_empty.rotation_euler = (-0.0, 2.094, 0.0)
ob_empty.empty_image_offset = (0.0, 0.0)
ob_empty.lineart.crease_threshold = 0.0
ob_lamp.location = (4.076, 1.005, 5.904)
ob_lamp.rotation_euler = (0.6503, 0.05522, 1.866)
ob_lamp.lock_rotations_4d = False
ob_lamp.empty_display_type = 'ARROWS'
ob_lamp.color = (0.0, 0.0, 0.0, 0.0)
ob_lamp.lineart.crease_threshold = 0.0
ob_camera.location = (9.161, -6.508, 24.37)
ob_camera.rotation_euler = (1.109, 0.006981, 0.8149)
ob_camera.lock_rotations_4d = False
ob_camera.empty_display_type = 'ARROWS'
ob_camera.color = (0.0, 0.0, 0.0, 0.0)
ob_camera.display_type = 'WIRE'
ob_camera.lineart.crease_threshold = 0.0

# ---- collection membership
col_collection_1.objects.link(ob_turbine)
col_collection_1.objects.link(ob_fluegelmitte)
col_collection_1.objects.link(ob_fu)
col_collection_1.objects.link(ob_fluegel)
col_collection_1.objects.link(ob_empty)
col_collection_1.objects.link(ob_lamp)
col_collection_1.objects.link(ob_camera)

# ---- scene / render settings (as saved in the file)
scene.camera = ob_camera
scene.frame_start = 1; scene.frame_end = 250; scene.frame_set(172)
scene.render.engine = 'BLENDER_EEVEE_NEXT'
scene.render.resolution_percentage = 50
scene.render.dither_intensity = 0.0
scene.cycles.use_denoising = False
scene.cycles.samples = 128
scene.cycles.sampling_pattern = 'TABULATED_SOBOL'
scene.cycles.light_sampling_threshold = 0.0
scene.cycles.use_adaptive_sampling = False
scene.cycles.use_light_tree = False
scene.cycles.blur_glossy = 0.0
scene.cycles.sample_clamp_indirect = 0.0
scene.view_settings.view_transform = 'Standard'
bpy.context.view_layer.update()
